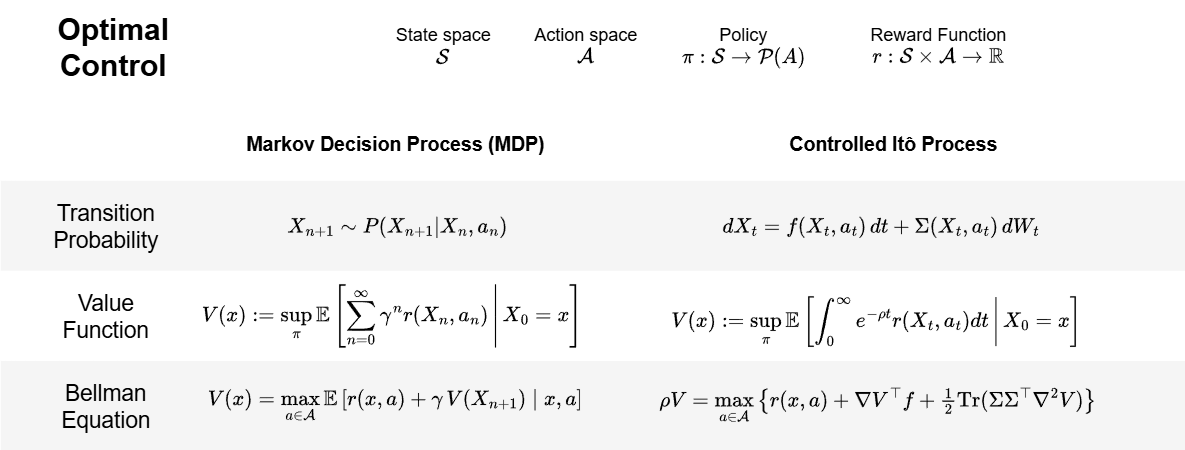

The diagram above was exported from draw.io. Its source (the exported page's mxGraphModel, read from the mxfile embedded in the PNG):
<mxGraphModel dx="1226" dy="1716" grid="1" gridSize="10" guides="1" tooltips="1" connect="1" arrows="1" fold="1" page="1" pageScale="1" pageWidth="1169" pageHeight="827" math="1" shadow="0">
  <root>
    <mxCell id="0" />
    <mxCell id="1" parent="0" />
    <mxCell id="2" value="" style="rounded=0;whiteSpace=wrap;html=1;strokeColor=none;" vertex="1" parent="1">
      <mxGeometry x="270" y="80" width="790" height="60" as="geometry" />
    </mxCell>
    <mxCell id="3" value="" style="rounded=0;whiteSpace=wrap;html=1;strokeColor=none;" vertex="1" parent="1">
      <mxGeometry x="270" y="140" width="790" height="60" as="geometry" />
    </mxCell>
    <mxCell id="4" value="" style="rounded=0;whiteSpace=wrap;html=1;fillColor=#f5f5f5;strokeColor=none;fontColor=#333333;" vertex="1" parent="1">
      <mxGeometry x="270" y="320" width="790" height="60" as="geometry" />
    </mxCell>
    <mxCell id="5" value="" style="rounded=0;whiteSpace=wrap;html=1;strokeColor=none;" vertex="1" parent="1">
      <mxGeometry x="270" y="260" width="790" height="60" as="geometry" />
    </mxCell>
    <mxCell id="6" value="" style="rounded=0;whiteSpace=wrap;html=1;fillColor=#f5f5f5;strokeColor=none;fontColor=#333333;" vertex="1" parent="1">
      <mxGeometry x="270" y="200" width="790" height="60" as="geometry" />
    </mxCell>
    <mxCell id="7" value="&lt;div&gt;&lt;span style=&quot;background-color: transparent; color: light-dark(rgb(0, 0, 0), rgb(255, 255, 255));&quot;&gt;\( \begin{align*}V(x)=\max_{a\in\mathcal A}\mathbb E\left[r(x,a)+\gamma\, V(X_{n+1})\mid x,a&amp;nbsp;\right] \end{align*} \)&lt;/span&gt;&lt;/div&gt;" style="text;html=1;align=center;verticalAlign=middle;rounded=1;fontSize=12;spacingTop=0;whiteSpace=wrap;noLabel=0;strokeColor=none;" vertex="1" parent="1">
      <mxGeometry x="385" y="320" width="295" height="60" as="geometry" />
    </mxCell>
    <mxCell id="8" value="Reward Function&lt;div&gt;\(r: \mathcal{S} \times \mathcal{A} \to \mathbb{R} \)&lt;/div&gt;" style="text;html=1;align=center;verticalAlign=middle;whiteSpace=wrap;rounded=0;" vertex="1" parent="1">
      <mxGeometry x="830" y="90" width="130" height="40" as="geometry" />
    </mxCell>
    <mxCell id="9" value="&lt;b&gt;&lt;font&gt;Markov Decision Process (MDP)&lt;/font&gt;&lt;/b&gt;" style="text;html=1;align=center;verticalAlign=middle;whiteSpace=wrap;rounded=0;fontSize=13;" vertex="1" parent="1">
      <mxGeometry x="397.5" y="160" width="270" height="30" as="geometry" />
    </mxCell>
    <mxCell id="10" value="&lt;div&gt;&lt;font style=&quot;color: rgb(0, 0, 0);&quot;&gt;&lt;b&gt;Controlled Itô Process&lt;/b&gt;&lt;/font&gt;&lt;/div&gt;" style="text;html=1;align=center;verticalAlign=middle;whiteSpace=wrap;rounded=0;fontSize=13;" vertex="1" parent="1">
      <mxGeometry x="750" y="160" width="230" height="30" as="geometry" />
    </mxCell>
    <mxCell id="11" value="&lt;div&gt;Action space \(\mathcal{A}\)&lt;/div&gt;" style="text;html=1;align=center;verticalAlign=middle;whiteSpace=wrap;rounded=0;" vertex="1" parent="1">
      <mxGeometry x="620" y="90" width="80" height="40" as="geometry" />
    </mxCell>
    <mxCell id="12" value="&lt;div&gt;State space \(\mathcal{S}\)&lt;/div&gt;" style="text;html=1;align=center;verticalAlign=middle;whiteSpace=wrap;rounded=0;" vertex="1" parent="1">
      <mxGeometry x="530" y="90" width="70" height="40" as="geometry" />
    </mxCell>
    <mxCell id="13" value="&lt;div&gt;\(\begin{align*}V(x):=\sup_\pi \mathbb E\left[\sum_{n=0}^\infty \gamma^n r(X_n,a_n)\,\middle|\,X_0=x\right] \end{align*}\)&amp;nbsp;&lt;/div&gt;" style="text;html=1;align=center;verticalAlign=middle;whiteSpace=wrap;rounded=1;strokeColor=none;" vertex="1" parent="1">
      <mxGeometry x="377.5" y="260" width="310" height="60" as="geometry" />
    </mxCell>
    <mxCell id="14" value="&lt;div&gt;\(\begin{align*}V(x):=\sup_\pi \mathbb E\left[\int_0^\infty e^{-\rho t} r(X_t,a_t)dt\,\middle|\,X_0=x\right] \end{align*}\)&amp;nbsp;&lt;/div&gt;" style="text;html=1;align=center;verticalAlign=middle;whiteSpace=wrap;rounded=1;strokeColor=none;" vertex="1" parent="1">
      <mxGeometry x="700" y="260" width="310" height="65" as="geometry" />
    </mxCell>
    <mxCell id="15" value="&lt;div&gt;&amp;nbsp;\(X_{n+1} \sim P(X_{n+1} |X_n, a_n) \)&lt;/div&gt;" style="text;html=1;align=center;verticalAlign=middle;whiteSpace=wrap;rounded=1;strokeColor=none;" vertex="1" parent="1">
      <mxGeometry x="447.5" y="210" width="170" height="40" as="geometry" />
    </mxCell>
    <mxCell id="16" value="&lt;div&gt;&amp;nbsp;\(dX_t = f(X_t,a_t)\,dt + \Sigma(X_t,a_t)\,dW_t\)&lt;/div&gt;" style="text;html=1;align=center;verticalAlign=middle;whiteSpace=wrap;rounded=1;strokeColor=none;" vertex="1" parent="1">
      <mxGeometry x="720" y="210" width="270" height="40" as="geometry" />
    </mxCell>
    <mxCell id="17" value="&lt;div&gt;&lt;span style=&quot;background-color: transparent; color: light-dark(rgb(0, 0, 0), rgb(255, 255, 255));&quot;&gt;\( \begin{align*}\rho V=\max_{a\in\mathcal A}\left\{r(x,a)+ \nabla V^\top f + \tfrac{1}{2}\text{Tr}(\Sigma\Sigma^\top\nabla^2 V)\right\}&amp;nbsp; \end{align*} \)&lt;/span&gt;&lt;/div&gt;" style="text;html=1;align=center;verticalAlign=middle;rounded=1;fontSize=12;spacingTop=0;whiteSpace=wrap;noLabel=0;strokeColor=none;" vertex="1" parent="1">
      <mxGeometry x="670" y="320" width="370" height="60" as="geometry" />
    </mxCell>
    <mxCell id="18" value="Policy&lt;div&gt;\( \pi:&amp;nbsp; \mathcal{S} \to \mathcal{P}(A) \)&lt;/div&gt;" style="text;html=1;align=center;verticalAlign=middle;whiteSpace=wrap;rounded=0;" vertex="1" parent="1">
      <mxGeometry x="700" y="90" width="130" height="40" as="geometry" />
    </mxCell>
    <mxCell id="19" value="Transition Probability" style="text;html=1;align=center;verticalAlign=middle;whiteSpace=wrap;rounded=0;fontSize=15;" vertex="1" parent="1">
      <mxGeometry x="310" y="215" width="60" height="30" as="geometry" />
    </mxCell>
    <mxCell id="20" value="Value Function" style="text;html=1;align=center;verticalAlign=middle;whiteSpace=wrap;rounded=0;fontSize=15;" vertex="1" parent="1">
      <mxGeometry x="310" y="260" width="60" height="60" as="geometry" />
    </mxCell>
    <mxCell id="21" value="Bellman Equation" style="text;html=1;align=center;verticalAlign=middle;whiteSpace=wrap;rounded=0;fontSize=15;" vertex="1" parent="1">
      <mxGeometry x="310" y="320" width="60" height="60" as="geometry" />
    </mxCell>
    <mxCell id="22" value="Optimal&lt;div&gt;Control&lt;/div&gt;" style="text;html=1;align=center;verticalAlign=middle;whiteSpace=wrap;rounded=0;fontStyle=1;fontSize=20;" vertex="1" parent="1">
      <mxGeometry x="270" y="80" width="150" height="60" as="geometry" />
    </mxCell>
  </root>
</mxGraphModel>